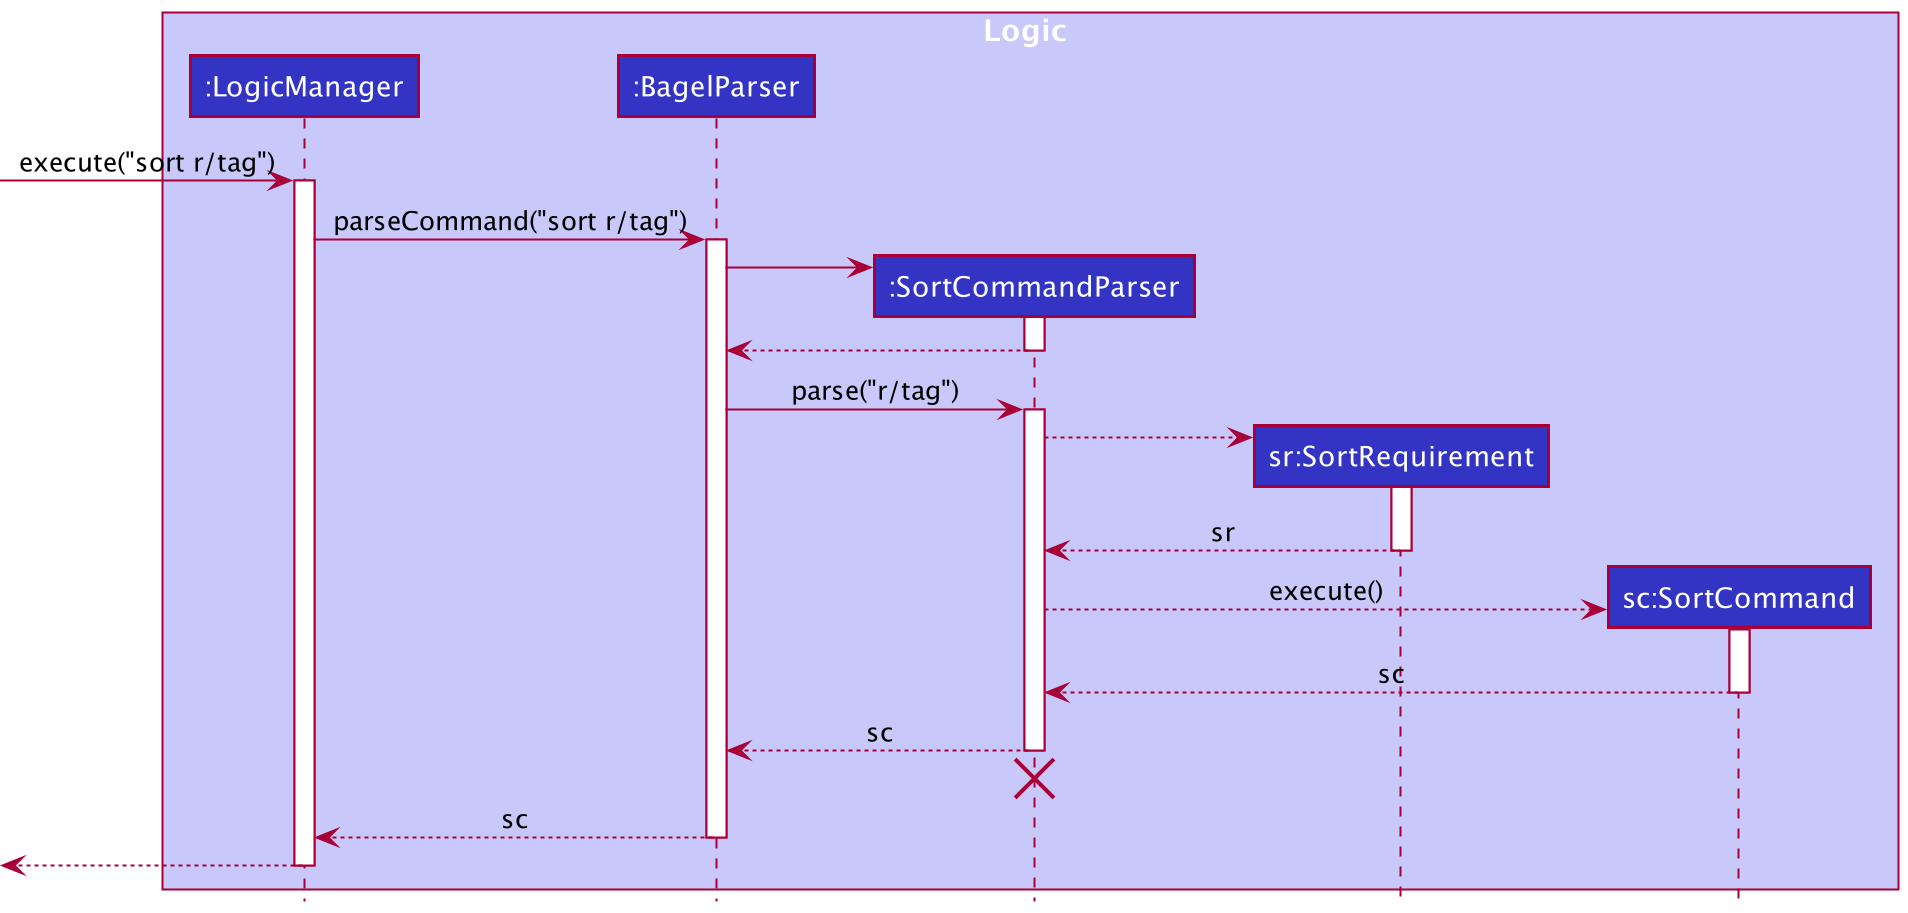

The diagram above was rendered by PlantUML. Its source (embedded in the PNG):
@startuml
!include style.puml

box Logic LOGIC_COLOR_T1
participant ":LogicManager" as LogicManager LOGIC_COLOR
participant ":BagelParser" as BagelParser LOGIC_COLOR
participant ":SortCommandParser" as SortCommandParser LOGIC_COLOR
participant "sr:SortRequirement" as SortRequirement LOGIC_COLOR
participant "sc:SortCommand" as SortCommand LOGIC_COLOR
end box

[-> LogicManager : execute("sort r/tag")
activate LogicManager

LogicManager -> BagelParser : parseCommand("sort r/tag")
activate BagelParser

create SortCommandParser
BagelParser -> SortCommandParser
activate SortCommandParser

SortCommandParser --> BagelParser
deactivate SortCommandParser

BagelParser -> SortCommandParser : parse("r/tag")
activate SortCommandParser

create SortRequirement
SortCommandParser --> SortRequirement
activate SortRequirement

SortRequirement --> SortCommandParser : sr
deactivate SortRequirement

create SortCommand
SortCommandParser --> SortCommand : execute()
activate SortCommand

SortCommand --> SortCommandParser : sc
deactivate SortCommand

SortCommandParser --> BagelParser : sc
deactivate SortCommandParser
'Hidden arrow to position the destroy marker below the end of the activation bar.
SortCommandParser -[hidden]-> BagelParser
destroy SortCommandParser

BagelParser --> LogicManager : sc
deactivate BagelParser

[<--LogicManager
deactivate LogicManager
@enduml